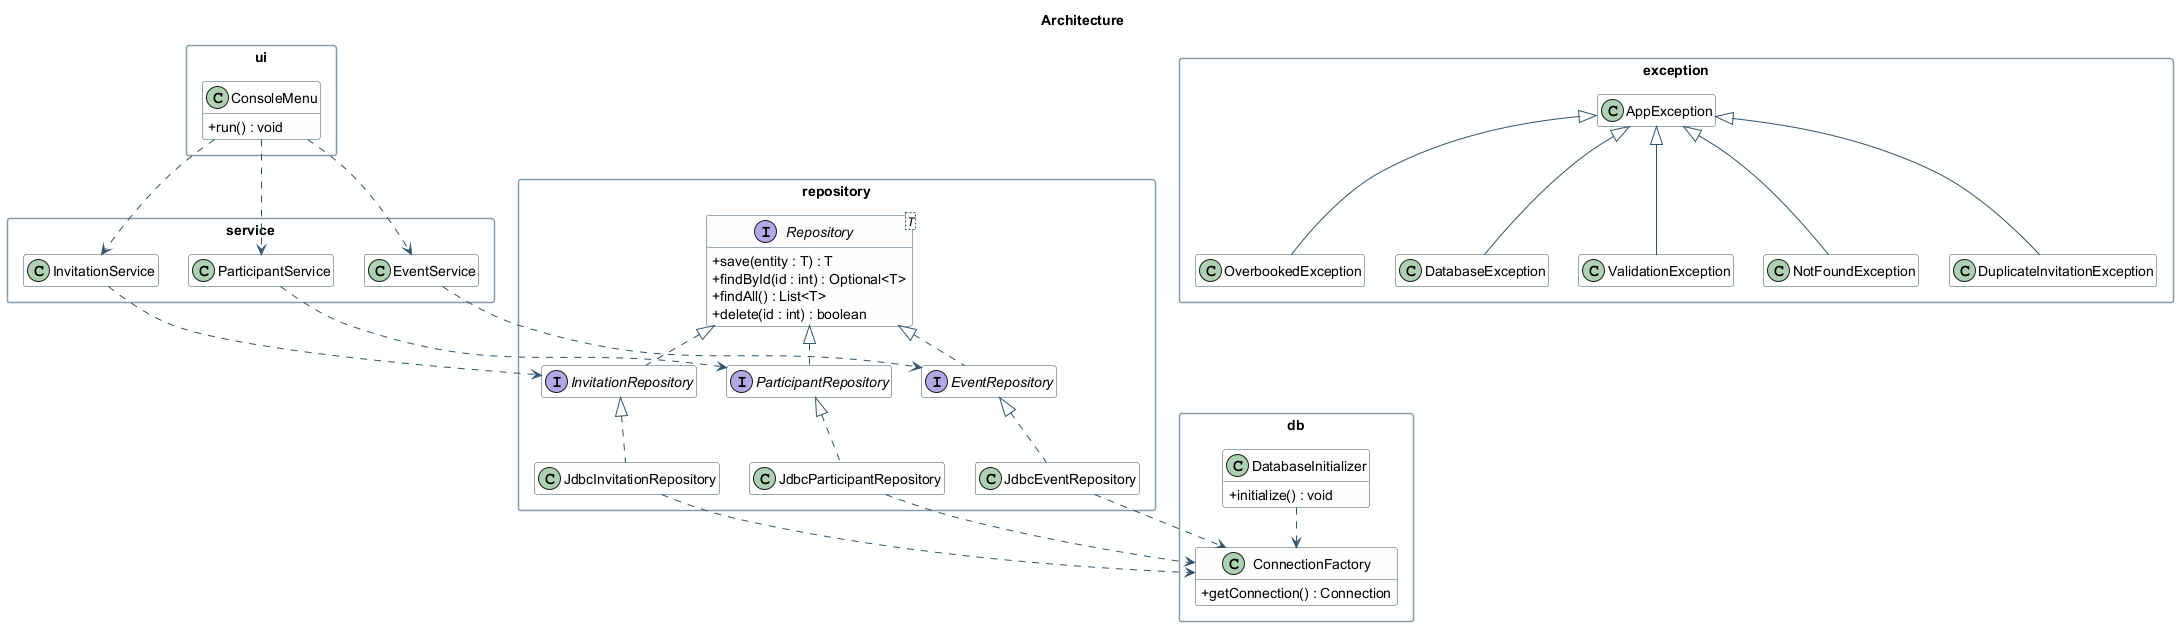

The diagram above was rendered by PlantUML. Its source (embedded in the PNG):
@startuml
skinparam classAttributeIconSize 0
skinparam shadowing false
skinparam nodesep 30
skinparam ranksep 40
skinparam ArrowColor #33526B
skinparam classBorderColor #33526B
skinparam classBackgroundColor #FEFEFE
skinparam packageBorderColor #8A9BA8
skinparam packageStyle rectangle
hide empty members

title Architecture

package "ui" {
  class ConsoleMenu {
    + run() : void
  }
}

package "service" {
  class ParticipantService
  class EventService
  class InvitationService
}

package "repository" {
  interface Repository<T> {
    + save(entity : T) : T
    + findById(id : int) : Optional<T>
    + findAll() : List<T>
    + delete(id : int) : boolean
  }
  interface ParticipantRepository
  interface EventRepository
  interface InvitationRepository
  class JdbcParticipantRepository
  class JdbcEventRepository
  class JdbcInvitationRepository
}

package "db" {
  class ConnectionFactory {
    + getConnection() : Connection
  }
  class DatabaseInitializer {
    + initialize() : void
  }
}

package "exception" {
  class AppException
  class ValidationException
  class NotFoundException
  class DuplicateInvitationException
  class OverbookedException
  class DatabaseException
}

ConsoleMenu ..> ParticipantService
ConsoleMenu ..> EventService
ConsoleMenu ..> InvitationService

ParticipantService ..> ParticipantRepository
EventService ..> EventRepository
InvitationService ..> InvitationRepository

Repository <|.. ParticipantRepository
Repository <|.. EventRepository
Repository <|.. InvitationRepository

ParticipantRepository <|.. JdbcParticipantRepository
EventRepository <|.. JdbcEventRepository
InvitationRepository <|.. JdbcInvitationRepository

JdbcParticipantRepository ..> ConnectionFactory
JdbcEventRepository ..> ConnectionFactory
JdbcInvitationRepository ..> ConnectionFactory
DatabaseInitializer ..> ConnectionFactory

AppException <|-- ValidationException
AppException <|-- NotFoundException
AppException <|-- DuplicateInvitationException
AppException <|-- OverbookedException
AppException <|-- DatabaseException

@enduml